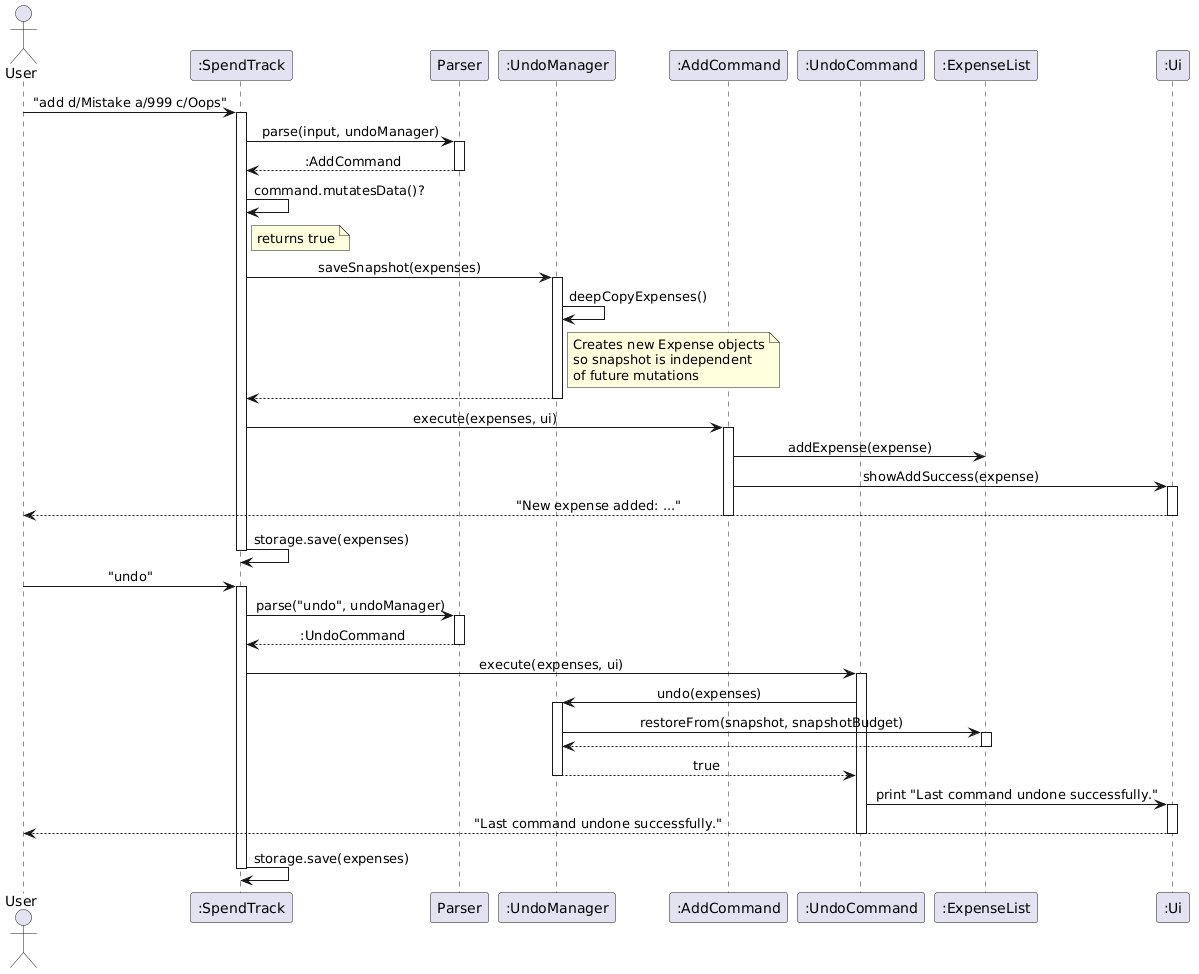

The diagram above was rendered by PlantUML. Its source (embedded in the PNG):
@startuml
!define BGCOLOR white
skinparam backgroundColor BGCOLOR
skinparam sequenceMessageAlign center

actor User
participant ":SpendTrack" as ST
participant "Parser" as P
participant ":UndoManager" as UM
participant ":AddCommand" as AC
participant ":UndoCommand" as UC
participant ":ExpenseList" as EL
participant ":Ui" as UI

User -> ST : "add d/Mistake a/999 c/Oops"
activate ST
ST -> P : parse(input, undoManager)
activate P
P --> ST : :AddCommand
deactivate P

ST -> ST : command.mutatesData()?
note right of ST : returns true

ST -> UM : saveSnapshot(expenses)
activate UM
UM -> UM : deepCopyExpenses()
note right of UM
  Creates new Expense objects
  so snapshot is independent
  of future mutations
end note
UM --> ST
deactivate UM

ST -> AC : execute(expenses, ui)
activate AC
AC -> EL : addExpense(expense)
AC -> UI : showAddSuccess(expense)
activate UI
UI --> User : "New expense added: ..."
deactivate UI
deactivate AC

ST -> ST : storage.save(expenses)
deactivate ST

User -> ST : "undo"
activate ST
ST -> P : parse("undo", undoManager)
activate P
P --> ST : :UndoCommand
deactivate P

ST -> UC : execute(expenses, ui)
activate UC
UC -> UM : undo(expenses)
activate UM
UM -> EL : restoreFrom(snapshot, snapshotBudget)
activate EL
EL --> UM
deactivate EL
UM --> UC : true
deactivate UM
UC -> UI : print "Last command undone successfully."
activate UI
UI --> User : "Last command undone successfully."
deactivate UI
deactivate UC

ST -> ST : storage.save(expenses)
deactivate ST
@enduml